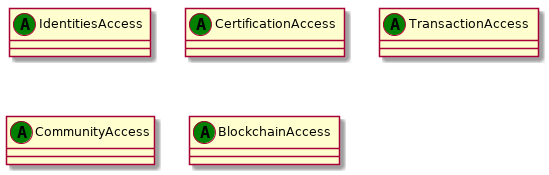

The diagram above was rendered by PlantUML. Its source (embedded in the PNG):
@startuml


class IdentitiesAccess  << (A,green) >> {
}
class CertificationAccess  << (A,green) >> {
}
class TransactionAccess  << (A,green) >> {
}
class CommunityAccess  << (A,green) >> {
}
class BlockchainAccess  << (A,green) >> {
}

@enduml